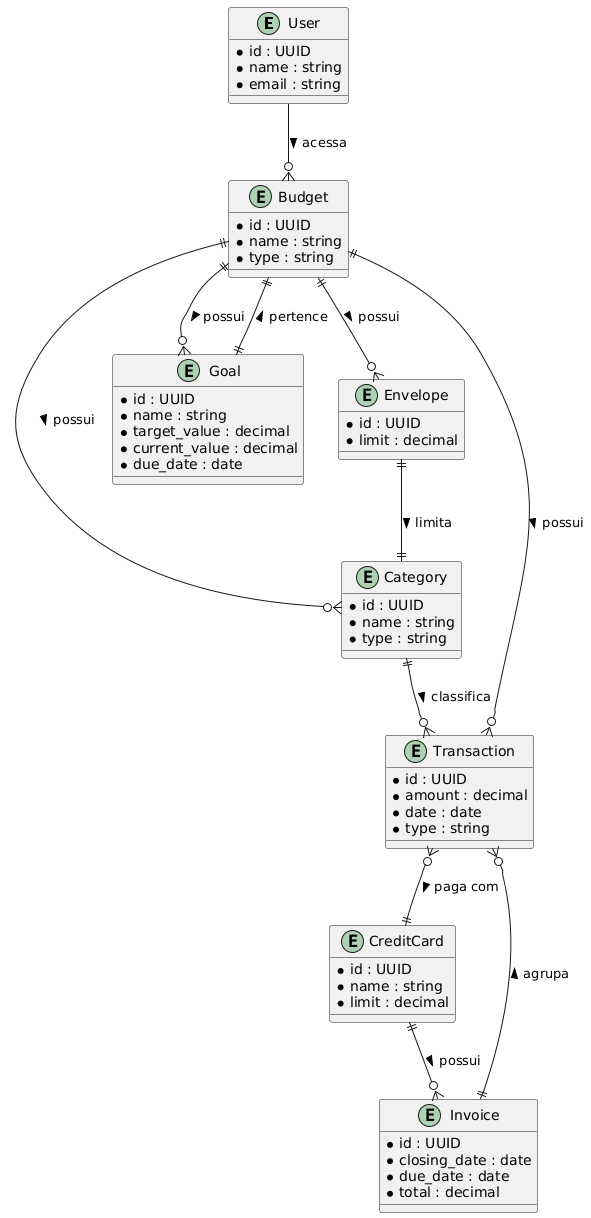

The diagram above was rendered by PlantUML. Its source (embedded in the PNG):
@startuml
' ERD Simplificado - OrçaSonhos

entity "User" as User {
  *id : UUID
  *name : string
  *email : string
}

entity "Budget" as Budget {
  *id : UUID
  *name : string
  *type : string
}

entity "Category" as Category {
  *id : UUID
  *name : string
  *type : string
}

entity "Goal" as Goal {
  *id : UUID
  *name : string
  *target_value : decimal
  *current_value : decimal
  *due_date : date
}

entity "Envelope" as Envelope {
  *id : UUID
  *limit : decimal
}

entity "Transaction" as Transaction {
  *id : UUID
  *amount : decimal
  *date : date
  *type : string
}

entity "CreditCard" as CreditCard {
  *id : UUID
  *name : string
  *limit : decimal
}

entity "Invoice" as Invoice {
  *id : UUID
  *closing_date : date
  *due_date : date
  *total : decimal
}

' Relacionamentos
User --o{ Budget : "acessa >"
Budget ||--o{ Category : "possui >"
Budget ||--o{ Goal : "possui >"
Budget ||--o{ Envelope : "possui >"
Budget ||--o{ Transaction : "possui >"
Category ||--o{ Transaction : "classifica >"
Envelope ||--|| Category : "limita >"
Goal ||--|| Budget : "pertence >"
Transaction }o--|| CreditCard : "paga com >"
CreditCard ||--o{ Invoice : "possui >"
Invoice ||--o{ Transaction : "agrupa >"
@enduml